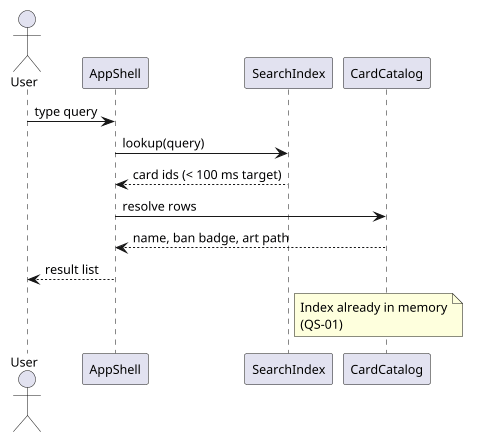

The diagram above was rendered by PlantUML. Its source (embedded in the PNG):
@startuml otcp_sequence_search
skinparam shadowing false
skinparam defaultFontName Arial
skinparam defaultFontSize 12
skinparam dpi 100
actor User
participant AppShell as Shell
participant SearchIndex as Index
participant CardCatalog as Catalog
User -> Shell : type query
Shell -> Index : lookup(query)
Index --> Shell : card ids (< 100 ms target)
Shell -> Catalog : resolve rows
Catalog --> Shell : name, ban badge, art path
Shell --> User : result list
note right of Index : Index already in memory\n(QS-01)
@enduml